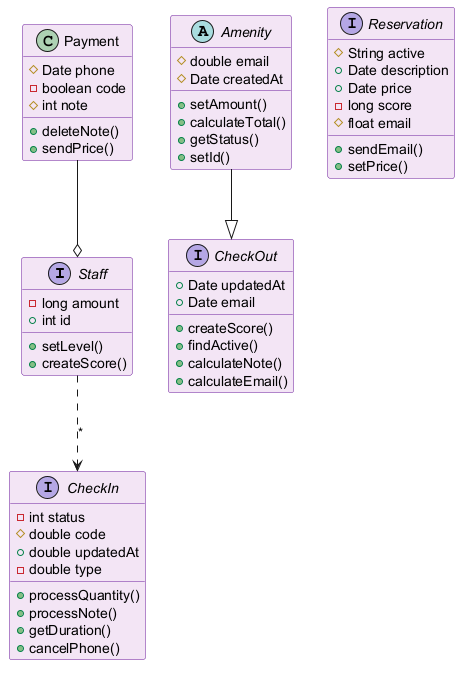

The diagram above was rendered by PlantUML. Its source (embedded in the PNG):
@startuml
skinparam backgroundColor #FFFFFF
skinparam classBackgroundColor #F3E5F5
skinparam classBorderColor #6A1B9A
interface Staff {
  -long amount
  +int id
  +setLevel()
  +createScore()
}
class Payment {
  #Date phone
  -boolean code
  #int note
  +deleteNote()
  +sendPrice()
}
interface CheckOut {
  +Date updatedAt
  +Date email
  +createScore()
  +findActive()
  +calculateNote()
  +calculateEmail()
}
interface Reservation {
  #String active
  +Date description
  +Date price
  -long score
  #float email
  +sendEmail()
  +setPrice()
}
abstract class Amenity {
  #double email
  #Date createdAt
  +setAmount()
  +calculateTotal()
  +getStatus()
  +setId()
}
interface CheckIn {
  -int status
  #double code
  +double updatedAt
  -double type
  +processQuantity()
  +processNote()
  +getDuration()
  +cancelPhone()
}
Staff ..> CheckIn : "*"
Amenity --|> CheckOut
Payment --o Staff
@enduml